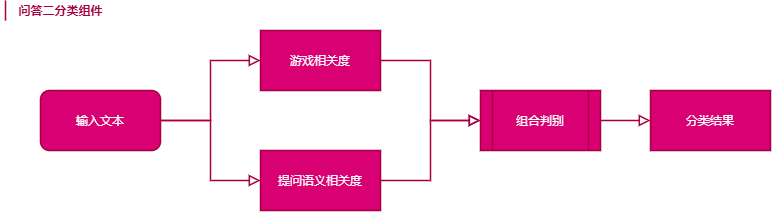

The diagram above was exported from draw.io. Its source (the exported page's mxGraphModel, read from the mxfile embedded in the PNG):
<mxGraphModel dx="1086" dy="966" grid="1" gridSize="10" guides="1" tooltips="1" connect="1" arrows="1" fold="1" page="1" pageScale="1" pageWidth="827" pageHeight="1169" math="0" shadow="0">
  <root>
    <mxCell id="0" />
    <mxCell id="1" parent="0" />
    <mxCell id="t392btWgmshTH32VvxA2-4" style="edgeStyle=orthogonalEdgeStyle;rounded=0;orthogonalLoop=1;jettySize=auto;html=1;entryX=0;entryY=0.5;entryDx=0;entryDy=0;endArrow=block;endFill=0;endSize=8;fillColor=#d80073;strokeColor=#A50040;strokeWidth=1.5;" edge="1" parent="1" source="t392btWgmshTH32VvxA2-2" target="t392btWgmshTH32VvxA2-3">
      <mxGeometry relative="1" as="geometry" />
    </mxCell>
    <mxCell id="t392btWgmshTH32VvxA2-6" style="edgeStyle=orthogonalEdgeStyle;rounded=0;orthogonalLoop=1;jettySize=auto;html=1;entryX=0;entryY=0.5;entryDx=0;entryDy=0;endArrow=block;endFill=0;endSize=8;fillColor=#d80073;strokeColor=#A50040;strokeWidth=1.5;" edge="1" parent="1" source="t392btWgmshTH32VvxA2-2" target="t392btWgmshTH32VvxA2-5">
      <mxGeometry relative="1" as="geometry" />
    </mxCell>
    <mxCell id="t392btWgmshTH32VvxA2-2" value="输入文本" style="rounded=1;whiteSpace=wrap;html=1;fillColor=#d80073;strokeColor=#A50040;fontColor=#ffffff;strokeWidth=1.5;" vertex="1" parent="1">
      <mxGeometry x="80" y="330" width="120" height="60" as="geometry" />
    </mxCell>
    <mxCell id="t392btWgmshTH32VvxA2-12" style="edgeStyle=orthogonalEdgeStyle;rounded=0;orthogonalLoop=1;jettySize=auto;html=1;entryX=0;entryY=0.5;entryDx=0;entryDy=0;endArrow=block;endFill=0;endSize=8;fillColor=#d80073;strokeColor=#A50040;strokeWidth=1.5;" edge="1" parent="1" source="t392btWgmshTH32VvxA2-3" target="t392btWgmshTH32VvxA2-16">
      <mxGeometry relative="1" as="geometry" />
    </mxCell>
    <mxCell id="t392btWgmshTH32VvxA2-3" value="游戏相关度" style="rounded=0;whiteSpace=wrap;html=1;fillColor=#d80073;strokeColor=#A50040;fontColor=#ffffff;strokeWidth=1.5;" vertex="1" parent="1">
      <mxGeometry x="300" y="270" width="120" height="60" as="geometry" />
    </mxCell>
    <mxCell id="t392btWgmshTH32VvxA2-13" style="edgeStyle=orthogonalEdgeStyle;rounded=0;orthogonalLoop=1;jettySize=auto;html=1;entryX=0;entryY=0.5;entryDx=0;entryDy=0;endArrow=block;endFill=0;endSize=8;fillColor=#d80073;strokeColor=#A50040;strokeWidth=1.5;" edge="1" parent="1" source="t392btWgmshTH32VvxA2-5" target="t392btWgmshTH32VvxA2-16">
      <mxGeometry relative="1" as="geometry" />
    </mxCell>
    <mxCell id="t392btWgmshTH32VvxA2-5" value="提问语义相关度" style="rounded=0;whiteSpace=wrap;html=1;fillColor=#d80073;strokeColor=#A50040;fontColor=#ffffff;strokeWidth=1.5;" vertex="1" parent="1">
      <mxGeometry x="300" y="390" width="120" height="60" as="geometry" />
    </mxCell>
    <mxCell id="t392btWgmshTH32VvxA2-7" value="问答二分类组件" style="text;html=1;align=center;verticalAlign=middle;resizable=0;points=[];autosize=1;labelBorderColor=none;fontColor=#A50040;fontStyle=1;strokeWidth=1.5;" vertex="1" parent="1">
      <mxGeometry x="50" y="240" width="100" height="20" as="geometry" />
    </mxCell>
    <mxCell id="t392btWgmshTH32VvxA2-9" value="" style="line;strokeWidth=1.5;direction=south;html=1;perimeter=backbonePerimeter;points=[];outlineConnect=0;fillColor=#d80073;strokeColor=#A50040;fontColor=#ffffff;" vertex="1" parent="1">
      <mxGeometry x="40" y="240" width="10" height="20" as="geometry" />
    </mxCell>
    <mxCell id="t392btWgmshTH32VvxA2-15" value="" style="edgeStyle=orthogonalEdgeStyle;rounded=0;orthogonalLoop=1;jettySize=auto;html=1;fontColor=#A50040;endArrow=block;endFill=0;endSize=8;strokeWidth=1.5;fillColor=#d80073;strokeColor=#A50040;exitX=1;exitY=0.5;exitDx=0;exitDy=0;" edge="1" parent="1" source="t392btWgmshTH32VvxA2-16" target="t392btWgmshTH32VvxA2-14">
      <mxGeometry relative="1" as="geometry">
        <mxPoint x="640" y="360" as="sourcePoint" />
      </mxGeometry>
    </mxCell>
    <mxCell id="t392btWgmshTH32VvxA2-14" value="分类结果" style="whiteSpace=wrap;html=1;fillColor=#d80073;strokeColor=#A50040;fontColor=#ffffff;strokeWidth=1.5;" vertex="1" parent="1">
      <mxGeometry x="690" y="330" width="120" height="60" as="geometry" />
    </mxCell>
    <mxCell id="t392btWgmshTH32VvxA2-16" value="组合判别" style="shape=process;whiteSpace=wrap;html=1;backgroundOutline=1;fontColor=#ffffff;strokeWidth=1.5;fillColor=#d80073;strokeColor=#A50040;" vertex="1" parent="1">
      <mxGeometry x="520" y="330" width="120" height="60" as="geometry" />
    </mxCell>
  </root>
</mxGraphModel>